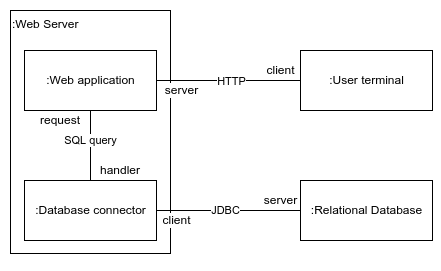

The diagram above was exported from draw.io. Its source (the exported page's mxGraphModel, read from the mxfile embedded in the PNG):
<mxGraphModel dx="948" dy="468" grid="1" gridSize="10" guides="1" tooltips="1" connect="1" arrows="1" fold="1" page="1" pageScale="1" pageWidth="827" pageHeight="1169" math="0" shadow="0">
  <root>
    <mxCell id="0" />
    <mxCell id="1" parent="0" />
    <mxCell id="6_wf-aJGVaYbiLbJLqk0-19" value="" style="rounded=0;whiteSpace=wrap;html=1;glass=0;labelBackgroundColor=default;strokeColor=none;" vertex="1" parent="1">
      <mxGeometry x="230" y="70" width="440" height="270" as="geometry" />
    </mxCell>
    <mxCell id="6_wf-aJGVaYbiLbJLqk0-2" value=":Web Server" style="html=1;align=left;verticalAlign=top;" vertex="1" parent="1">
      <mxGeometry x="240" y="80" width="160" height="243" as="geometry" />
    </mxCell>
    <mxCell id="6_wf-aJGVaYbiLbJLqk0-3" value=":Relational Database" style="html=1;aspect=fixed;" vertex="1" parent="1">
      <mxGeometry x="530" y="250" width="132" height="60" as="geometry" />
    </mxCell>
    <mxCell id="6_wf-aJGVaYbiLbJLqk0-7" style="edgeStyle=orthogonalEdgeStyle;rounded=0;orthogonalLoop=1;jettySize=auto;html=1;exitX=0;exitY=0.5;exitDx=0;exitDy=0;entryX=1;entryY=0.5;entryDx=0;entryDy=0;endArrow=none;endFill=0;" edge="1" parent="1" source="6_wf-aJGVaYbiLbJLqk0-4" target="6_wf-aJGVaYbiLbJLqk0-5">
      <mxGeometry relative="1" as="geometry" />
    </mxCell>
    <mxCell id="6_wf-aJGVaYbiLbJLqk0-8" value="HTTP" style="edgeLabel;html=1;align=center;verticalAlign=middle;resizable=0;points=[];" vertex="1" connectable="0" parent="6_wf-aJGVaYbiLbJLqk0-7">
      <mxGeometry x="0.234" y="1" relative="1" as="geometry">
        <mxPoint x="19" as="offset" />
      </mxGeometry>
    </mxCell>
    <mxCell id="6_wf-aJGVaYbiLbJLqk0-4" value=":User terminal" style="html=1;aspect=fixed;" vertex="1" parent="1">
      <mxGeometry x="530" y="120" width="132" height="60" as="geometry" />
    </mxCell>
    <mxCell id="6_wf-aJGVaYbiLbJLqk0-9" style="edgeStyle=orthogonalEdgeStyle;rounded=0;orthogonalLoop=1;jettySize=auto;html=1;exitX=0.5;exitY=1;exitDx=0;exitDy=0;entryX=0.5;entryY=0;entryDx=0;entryDy=0;endArrow=none;endFill=0;" edge="1" parent="1" source="6_wf-aJGVaYbiLbJLqk0-5" target="6_wf-aJGVaYbiLbJLqk0-6">
      <mxGeometry relative="1" as="geometry" />
    </mxCell>
    <mxCell id="6_wf-aJGVaYbiLbJLqk0-10" value="SQL query" style="edgeLabel;html=1;align=center;verticalAlign=middle;resizable=0;points=[];" vertex="1" connectable="0" parent="6_wf-aJGVaYbiLbJLqk0-9">
      <mxGeometry x="-0.15" y="1" relative="1" as="geometry">
        <mxPoint x="-1" as="offset" />
      </mxGeometry>
    </mxCell>
    <mxCell id="6_wf-aJGVaYbiLbJLqk0-5" value=":Web application" style="html=1;aspect=fixed;" vertex="1" parent="1">
      <mxGeometry x="254" y="120" width="132" height="60" as="geometry" />
    </mxCell>
    <mxCell id="6_wf-aJGVaYbiLbJLqk0-11" style="edgeStyle=orthogonalEdgeStyle;rounded=0;orthogonalLoop=1;jettySize=auto;html=1;exitX=1;exitY=0.5;exitDx=0;exitDy=0;entryX=0;entryY=0.5;entryDx=0;entryDy=0;endArrow=none;endFill=0;" edge="1" parent="1" source="6_wf-aJGVaYbiLbJLqk0-6" target="6_wf-aJGVaYbiLbJLqk0-3">
      <mxGeometry relative="1" as="geometry" />
    </mxCell>
    <mxCell id="6_wf-aJGVaYbiLbJLqk0-16" value="JDBC" style="edgeLabel;html=1;align=center;verticalAlign=middle;resizable=0;points=[];" vertex="1" connectable="0" parent="6_wf-aJGVaYbiLbJLqk0-11">
      <mxGeometry x="-0.2199" y="-2" relative="1" as="geometry">
        <mxPoint x="13" y="-2" as="offset" />
      </mxGeometry>
    </mxCell>
    <mxCell id="6_wf-aJGVaYbiLbJLqk0-6" value=":Database connector" style="html=1;aspect=fixed;" vertex="1" parent="1">
      <mxGeometry x="254" y="250" width="132" height="60" as="geometry" />
    </mxCell>
    <mxCell id="6_wf-aJGVaYbiLbJLqk0-12" value="client" style="text;html=1;align=center;verticalAlign=middle;resizable=0;points=[];autosize=1;strokeColor=none;fillColor=none;" vertex="1" parent="1">
      <mxGeometry x="490" y="130" width="40" height="20" as="geometry" />
    </mxCell>
    <mxCell id="6_wf-aJGVaYbiLbJLqk0-13" value="server" style="text;html=1;align=center;verticalAlign=middle;resizable=0;points=[];autosize=1;strokeColor=none;fillColor=none;rounded=0;glass=0;container=0;backgroundOutline=0;imageAspect=1;absoluteArcSize=0;rotation=0;horizontal=1;labelBackgroundColor=default;" vertex="1" parent="1">
      <mxGeometry x="386" y="150" width="50" height="20" as="geometry" />
    </mxCell>
    <mxCell id="6_wf-aJGVaYbiLbJLqk0-14" value="request" style="text;html=1;strokeColor=none;fillColor=none;align=center;verticalAlign=middle;whiteSpace=wrap;rounded=0;glass=0;" vertex="1" parent="1">
      <mxGeometry x="260" y="180" width="60" height="20" as="geometry" />
    </mxCell>
    <mxCell id="6_wf-aJGVaYbiLbJLqk0-15" value="handler" style="text;html=1;strokeColor=none;fillColor=none;align=center;verticalAlign=middle;whiteSpace=wrap;rounded=0;glass=0;" vertex="1" parent="1">
      <mxGeometry x="320" y="230" width="60" height="20" as="geometry" />
    </mxCell>
    <mxCell id="6_wf-aJGVaYbiLbJLqk0-17" value="client" style="text;html=1;align=center;verticalAlign=middle;resizable=0;points=[];autosize=1;strokeColor=none;fillColor=none;labelBackgroundColor=default;" vertex="1" parent="1">
      <mxGeometry x="386" y="280" width="40" height="20" as="geometry" />
    </mxCell>
    <mxCell id="6_wf-aJGVaYbiLbJLqk0-18" value="server" style="text;html=1;align=center;verticalAlign=middle;resizable=0;points=[];autosize=1;strokeColor=none;fillColor=none;labelBackgroundColor=default;" vertex="1" parent="1">
      <mxGeometry x="485" y="260" width="50" height="20" as="geometry" />
    </mxCell>
  </root>
</mxGraphModel>